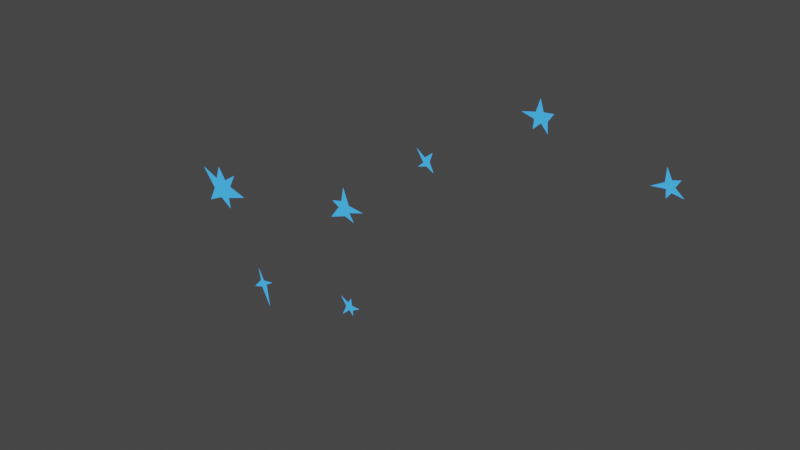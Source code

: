 # Source: Constellation.blend  (saved by Blender 3.0.42; exported with 4.5.12 LTS)
import bpy
from mathutils import Matrix  # noqa: F401  (used for matrix-valued properties, if any)

bpy.ops.wm.read_factory_settings(use_empty=True)
scene = bpy.context.scene
scene.name = 'Scene'

# ---- collections
col_collection = bpy.data.collections.new('Collection'); scene.collection.children.link(col_collection)

# ---- materials (node trees are filled in below, after node groups)
mat_chrome = bpy.data.materials.new('chrome')
mat_chrome.use_transparent_shadow = False
mat_chrome.diffuse_color = (1.0, 1.0, 1.0, 1.0)

# ---- material node trees
mat_chrome.use_nodes = True; mat_chrome.node_tree.nodes.clear()
_N = mat_chrome.node_tree.nodes; _L = mat_chrome.node_tree.links
n0 = _N.new('ShaderNodeBsdfPrincipled'); n0.name = 'Principled BSDF'; n0.location = (10, 300)
n0.distribution = 'GGX'
n0.subsurface_method = 'RANDOM_WALK_SKIN'
n0.inputs[0].default_value = (1.0, 1.0, 1.0, 1.0)
n0.inputs[2].default_value = 0.06252
n0.inputs[3].default_value = 1.45
n0.inputs[27].default_value = (0.0, 0.3474, 1.0, 1.0)
n0.inputs[28].default_value = 1.0
n1 = _N.new('ShaderNodeOutputMaterial'); n1.name = 'Material Output'; n1.location = (320, 270)
_L.new(n0.outputs[0], n1.inputs[0])
n1.is_active_output = True

# ---- world
world_world = bpy.data.worlds.new('World'); scene.world = world_world
world_world.use_nodes = True; world_world.node_tree.nodes.clear()
_N = world_world.node_tree.nodes; _L = world_world.node_tree.links
n0 = _N.new('ShaderNodeOutputWorld'); n0.name = 'World Output'; n0.location = (300, 300)
n1 = _N.new('ShaderNodeBackground'); n1.name = 'Background'; n1.location = (10, 300)
n1.inputs[0].default_value = (0.05088, 0.05088, 0.05088, 1.0)
_L.new(n1.outputs[0], n0.inputs[0])
n0.is_active_output = True
world_world.color = (0.05088, 0.05088, 0.05088)
world_world.use_sun_shadow = False
world_world.sun_shadow_jitter_overblur = 0.0

# ---- meshes
me_mesh_0 = bpy.data.meshes.new('Mesh_0')
me_mesh_0.from_pydata([(-0.01354, -9.313e-10, 0.02944), (-0.02906, -9.313e-10, -0.004936), (-0.0739, -9.313e-10, 0.05922), (0.01538, -9.313e-10, 0.06764), (0.02901, -9.313e-10, -0.01709), (0.02949, -1.397e-09, -0.06059), (-0.06121, -9.313e-10, -0.07838), (0.01967, -9.313e-10, 0.01648), (0.08625, -1.397e-09, 0.01341), (-0.002086, -9.313e-10, -0.02519)], [], [(0, 1, 2), (8, 4, 7), (1, 9, 6), (9, 1, 0), (9, 0, 3), (9, 3, 7), (9, 7, 5), (5, 7, 4)])
_uv = me_mesh_0.uv_layers.new(name='UVMap')
_uv.uv.foreach_set('vector', [0.4295, 0.342, 0.3042, 0.5797, 0.139, 0.1821, 0.9008, 0.3987, 0.5797, 0.5783, 0.5903, 0.3936, 0.3042, 0.5797, 0.4355, 0.6075, 0.2717, 0.7476, 0.4355, 0.6075, 0.3042, 0.5797, 0.4295, 0.342, 0.4355, 0.6075, 0.4295, 0.342, 0.5051, 0.1679, 0.4355, 0.6075, 0.5051, 0.1679, 0.5903, 0.3936, 0.4355, 0.6075, 0.5903, 0.3936, 0.6261, 0.7448, 0.6261, 0.7448, 0.5903, 0.3936, 0.5797, 0.5783])
me_mesh_0.materials.append(mat_chrome)
me_mesh_0.use_remesh_fix_poles = True
me_mesh_0.use_remesh_preserve_attributes = False
me_mesh_0.update()
me_mesh_0.normals_split_custom_set([tuple(v) for v in zip(*[iter([0.0007424, 1.0, 0.001505, 0.0007426, 1.0, 0.001505, 0.0007424, 1.0, 0.001505, 0.0972, 0.9815, -0.1649, 0.09659, 0.9815, -0.1653, 0.09642, 0.9815, -0.1654, -0.0194, 0.9998, 0.01087, -0.0194, 0.9998, 0.01087, -0.0194, 0.9998, 0.01087, -0.01959, 0.9998, 0.01063, -0.01959, 0.9998, 0.01063, -0.01959, 0.9998, 0.01063, -0.0169, 0.9998, 0.0112, -0.01691, 0.9998, 0.01119, -0.01691, 0.9998, 0.0112, -0.428, 0.8998, 0.08494, -0.4266, 0.8998, 0.0916, -0.4274, 0.8998, 0.08781, -0.0994, 0.9903, -0.09723, -0.09925, 0.9903, -0.09739, -0.09938, 0.9903, -0.09726, 0.5904, 0.8071, 0.002295, 0.5899, 0.8071, -0.02434, 0.5903, 0.8071, -0.009276])] * 3)])
me_mesh_0_001 = bpy.data.meshes.new('Mesh_0.001')
me_mesh_0_001.from_pydata([(-0.1897, -9.313e-10, 0.1035), (-0.06234, -9.313e-10, 0.04933), (0.0259, -1.397e-09, 0.05807), (0.1229, -9.313e-10, 0.1213), (0.07254, -9.313e-10, 0.02239), (0.2098, -9.313e-10, -0.01978), (0.0502, -9.313e-10, -0.07097), (0.06183, -9.313e-10, -0.15), (-0.02566, -1.397e-09, -0.08694), (-0.144, -9.313e-10, -0.1405), (-0.09032, -9.313e-10, -0.03239), (-0.03117, -1.397e-09, 0.146)], [], [(1, 10, 0), (5, 6, 4), (2, 4, 6), (4, 2, 3), (10, 8, 9), (8, 10, 1), (8, 1, 11), (8, 11, 2), (8, 2, 7), (7, 2, 6)])
_uv = me_mesh_0_001.uv_layers.new(name='UVMap')
_uv.uv.foreach_set('vector', [0.4114, 0.3321, 0.2991, 0.5843, 0.1329, 0.175, 0.9103, 0.3958, 0.5786, 0.5817, 0.5934, 0.3881, 0.442, 0.3246, 0.5934, 0.3881, 0.5786, 0.5817, 0.5934, 0.3881, 0.442, 0.3246, 0.5054, 0.1637, 0.2991, 0.5843, 0.4309, 0.6136, 0.2687, 0.7522, 0.4309, 0.6136, 0.2991, 0.5843, 0.4114, 0.3321, 0.4309, 0.6136, 0.4114, 0.3321, 0.4295, 0.3278, 0.4309, 0.6136, 0.4295, 0.3278, 0.442, 0.3246, 0.4309, 0.6136, 0.442, 0.3246, 0.6296, 0.7494, 0.6296, 0.7494, 0.442, 0.3246, 0.5786, 0.5817])
me_mesh_0_001.materials.append(mat_chrome)
me_mesh_0_001.use_remesh_fix_poles = True
me_mesh_0_001.use_remesh_preserve_attributes = False
me_mesh_0_001.update()
me_mesh_0_001.normals_split_custom_set([tuple(v) for v in zip(*[iter([0.0003001, 1.0, 0.0007059, 0.0003001, 1.0, 0.0007059, 0.0003001, 1.0, 0.0007059, 0.0, 1.0, 0.0, 0.0, 1.0, 0.0, 0.0, 1.0, 0.0, -0.008998, 1.0, 0.002153, -0.008998, 1.0, 0.002153, -0.008998, 1.0, 0.002152, -0.00769, 1.0, 0.003914, -0.00769, 1.0, 0.003914, -0.00769, 1.0, 0.003913, -0.004765, 1.0, 0.002367, -0.004766, 1.0, 0.002367, -0.004766, 1.0, 0.002367, -0.004758, 1.0, 0.002382, -0.004758, 1.0, 0.002383, -0.004758, 1.0, 0.002383, -0.007234, 1.0, 0.001698, -0.007234, 1.0, 0.001699, -0.007234, 1.0, 0.001698, 0.00415, 1.0, 0.001989, 0.00415, 1.0, 0.001989, 0.00415, 1.0, 0.001989, 0.003409, 1.0, 0.002232, 0.003409, 1.0, 0.002233, 0.003409, 1.0, 0.002232, -0.1406, 0.9898, -0.02265, -0.1406, 0.9898, -0.02264, -0.1406, 0.9898, -0.02265])] * 3)])
me_mesh_0_002 = bpy.data.meshes.new('Mesh_0.002')
me_mesh_0_002.from_pydata([(0.002667, -1.397e-09, -0.05371), (-0.02579, -9.313e-10, 0.04418), (-0.05067, -1.397e-09, -0.006336), (-0.008774, -9.313e-10, 0.1446), (0.1535, -1.397e-09, 0.01407), (0.03928, -9.313e-10, -0.0209), (0.07625, -4.657e-10, -0.07993), (-0.1181, -9.313e-10, -0.0964), (-0.1044, -9.313e-10, 0.02511), (0.03612, -9.313e-10, 0.02934)], [], [(1, 8, 2), (0, 2, 7), (2, 0, 1), (1, 0, 3), (3, 0, 9), (9, 0, 5), (5, 0, 6), (4, 9, 5)])
_uv = me_mesh_0_002.uv_layers.new(name='UVMap')
_uv.uv.foreach_set('vector', [0.5966, 0.3901, 0.5052, 0.1647, 0.4334, 0.3398, 0.2995, 0.5843, 0.4334, 0.3398, 0.134, 0.1763, 0.4334, 0.3398, 0.2995, 0.5843, 0.5966, 0.3901, 0.5966, 0.3901, 0.2995, 0.5843, 0.9072, 0.3966, 0.9072, 0.3966, 0.2995, 0.5843, 0.5779, 0.58, 0.5779, 0.58, 0.2995, 0.5843, 0.4311, 0.61, 0.4311, 0.61, 0.2995, 0.5843, 0.2702, 0.75, 0.6282, 0.748, 0.5779, 0.58, 0.4311, 0.61])
me_mesh_0_002.materials.append(mat_chrome)
me_mesh_0_002.use_remesh_fix_poles = True
me_mesh_0_002.use_remesh_preserve_attributes = False
me_mesh_0_002.update()
me_mesh_0_002.normals_split_custom_set([tuple(v) for v in zip(*[iter([-0.006858, -1.0, 0.002163, -0.006858, -1.0, 0.002162, -0.006858, -1.0, 0.002163, 0.007341, -0.9999, -0.007437, 0.007342, -0.9999, -0.007437, 0.007341, -0.9999, -0.007438, 0.008971, -0.9999, -0.005635, 0.008971, -0.9999, -0.005635, 0.008971, -0.9999, -0.005635, 0.01786, -0.9998, -0.003029, 0.01787, -0.9998, -0.003027, 0.01786, -0.9998, -0.003028, -0.006088, -1.0, -0.004425, -0.006089, -1.0, -0.004424, -0.006089, -1.0, -0.004424, -0.003548, -1.0, -0.005412, -0.003548, -1.0, -0.005413, -0.003548, -1.0, -0.005412, -0.005277, -1.0, -0.003492, -0.005277, -1.0, -0.003492, -0.005277, -1.0, -0.003492, -0.002698, -1.0, -0.00535, -0.002698, -1.0, -0.00535, -0.002698, -1.0, -0.00535])] * 3)])
me_mesh_0_003 = bpy.data.meshes.new('Mesh_0.003')
me_mesh_0_003.from_pydata([(-0.006009, -4.657e-10, 0.02124), (0.06007, -4.657e-10, -0.06099), (-0.05638, -4.657e-10, -0.05057), (0.006308, -4.657e-10, -0.03111), (-0.01561, -9.313e-10, -0.01362), (-0.06826, -4.657e-10, 0.06676), (0.05056, -4.657e-10, 0.06534), (0.02933, -9.313e-10, 0.002951)], [], [(0, 4, 5), (4, 3, 2), (3, 4, 0), (3, 0, 6), (3, 6, 7), (1, 3, 7)])
_uv = me_mesh_0_003.uv_layers.new(name='UVMap')
_uv.uv.foreach_set('vector', [0.441, 0.5963, 0.5786, 0.3864, 0.8942, 0.4004, 0.5786, 0.3864, 0.4288, 0.3386, 0.5056, 0.171, 0.4288, 0.3386, 0.5786, 0.3864, 0.441, 0.5963, 0.4288, 0.3386, 0.441, 0.5963, 0.271, 0.7484, 0.4288, 0.3386, 0.271, 0.7484, 0.3019, 0.5798, 0.1385, 0.1813, 0.4288, 0.3386, 0.3019, 0.5798])
me_mesh_0_003.materials.append(mat_chrome)
me_mesh_0_003.use_remesh_fix_poles = True
me_mesh_0_003.use_remesh_preserve_attributes = False
me_mesh_0_003.update()
me_mesh_0_003.normals_split_custom_set([tuple(v) for v in zip(*[iter([-0.1878, 0.9743, -0.1244, -0.188, 0.9743, -0.1241, -0.1887, 0.9743, -0.123, -0.01782, 0.9996, 0.02373, -0.01782, 0.9996, 0.02372, -0.01781, 0.9996, 0.02373, -0.1449, 0.98, -0.1365, -0.1447, 0.98, -0.1367, -0.1437, 0.98, -0.1378, 0.16, 0.9849, -0.06546, 0.16, 0.9849, -0.06532, 0.1602, 0.9849, -0.06485, -0.03843, 0.9989, 0.02598, -0.03843, 0.9989, 0.02598, -0.03843, 0.9989, 0.02598, 0.003932, 1.0, -0.002658, 0.003931, 1.0, -0.002658, 0.003931, 1.0, -0.002658])] * 3)])
me_mesh_0_004 = bpy.data.meshes.new('Mesh_0.004')
me_mesh_0_004.from_pydata([(0.02093, -1.397e-09, 0.03452), (0.08497, -1.397e-09, 0.04027), (0.05442, -9.313e-10, -0.08072), (0.009432, -9.313e-10, -0.02937), (-0.001828, -1.397e-09, 0.106), (-0.04014, -1.397e-09, -0.07602), (-0.03365, -9.313e-10, -0.01613), (-0.1158, -4.657e-10, 0.006943), (-0.02723, -9.313e-10, 0.02586), (0.0489, -1.397e-09, -0.0114)], [], [(1, 9, 0), (8, 6, 7), (6, 8, 4), (6, 4, 5), (5, 4, 3), (3, 4, 0), (3, 0, 2), (2, 0, 9)])
_uv = me_mesh_0_004.uv_layers.new(name='UVMap')
_uv.uv.foreach_set('vector', [0.5054, 0.165, 0.5969, 0.3878, 0.4309, 0.3403, 0.3025, 0.5808, 0.4327, 0.6122, 0.2707, 0.7493, 0.4327, 0.6122, 0.3025, 0.5808, 0.1365, 0.1792, 0.4327, 0.6122, 0.1365, 0.1792, 0.6273, 0.7472, 0.6273, 0.7472, 0.1365, 0.1792, 0.578, 0.5711, 0.578, 0.5711, 0.1365, 0.1792, 0.4309, 0.3403, 0.578, 0.5711, 0.4309, 0.3403, 0.9037, 0.3975, 0.9037, 0.3975, 0.4309, 0.3403, 0.5969, 0.3878])
me_mesh_0_004.materials.append(mat_chrome)
me_mesh_0_004.use_remesh_fix_poles = True
me_mesh_0_004.use_remesh_preserve_attributes = False
me_mesh_0_004.update()
me_mesh_0_004.normals_split_custom_set([tuple(v) for v in zip(*[iter([-0.004819, 0.9999, 0.009489, -0.004818, 0.9999, 0.009489, -0.004818, 0.9999, 0.009489, -0.001242, 1.0, 0.005813, -0.001241, 1.0, 0.005813, -0.001242, 1.0, 0.005813, -0.03427, 0.9994, 0.01086, -0.03427, 0.9994, 0.01086, -0.03427, 0.9994, 0.01086, 0.03182, 0.9995, -0.006361, 0.03182, 0.9995, -0.006361, 0.03182, 0.9995, -0.006359, -0.0048, 1.0, 0.001348, -0.0048, 1.0, 0.001347, -0.0048, 1.0, 0.001348, -0.006605, 1.0, 0.001188, -0.006605, 1.0, 0.001189, -0.006605, 1.0, 0.001188, -0.005001, 1.0, 0.0009, -0.005001, 1.0, 0.0008998, -0.005001, 1.0, 0.0008997, -0.03153, 0.9995, -0.006798, -0.03153, 0.9995, -0.006798, -0.03153, 0.9995, -0.0068])] * 3)])
me_mesh_0_005 = bpy.data.meshes.new('Mesh_0.005')
me_mesh_0_005.from_pydata([(-0.02819, -1.397e-09, 0.01422), (0.007406, -9.313e-10, 0.03439), (0.05693, -1.397e-09, 0.04789), (0.0836, -9.313e-10, -0.04558), (-0.01849, -1.397e-09, -0.01944), (-0.1035, -1.397e-09, -0.02751), (-0.02541, -1.397e-09, 0.09809), (0.01342, -9.313e-10, -0.03306), (-0.01429, -1.397e-09, -0.0698), (0.02849, -9.313e-10, 0.0007948)], [], [(3, 7, 9), (1, 0, 6), (0, 1, 4), (4, 1, 8), (8, 1, 7), (7, 1, 9), (9, 1, 2), (4, 5, 0)])
_uv = me_mesh_0_005.uv_layers.new(name='UVMap')
_uv.uv.foreach_set('vector', [0.9017, 0.3984, 0.5798, 0.5786, 0.5907, 0.3933, 0.4297, 0.3416, 0.3038, 0.5802, 0.1384, 0.1813, 0.3038, 0.5802, 0.4297, 0.3416, 0.4352, 0.608, 0.4352, 0.608, 0.4297, 0.3416, 0.6265, 0.7453, 0.6265, 0.7453, 0.4297, 0.3416, 0.5798, 0.5786, 0.5798, 0.5786, 0.4297, 0.3416, 0.5907, 0.3933, 0.5907, 0.3933, 0.4297, 0.3416, 0.5051, 0.1673, 0.4352, 0.608, 0.2713, 0.7481, 0.3038, 0.5802])
me_mesh_0_005.materials.append(mat_chrome)
me_mesh_0_005.use_remesh_fix_poles = True
me_mesh_0_005.use_remesh_preserve_attributes = False
me_mesh_0_005.update()
me_mesh_0_005.normals_split_custom_set([tuple(v) for v in zip(*[iter([-0.0324, 0.9864, -0.1614, -0.0328, 0.9864, -0.1613, -0.03284, 0.9864, -0.1613, -0.006756, 1.0, 0.0002238, -0.006756, 1.0, 0.0002239, -0.006756, 1.0, 0.0002243, -0.009115, 0.9999, 0.004384, -0.009115, 0.9999, 0.004384, -0.009115, 0.9999, 0.004385, 0.006135, 1.0, -0.002951, 0.006134, 1.0, -0.002951, 0.006135, 1.0, -0.00295, -0.005634, 1.0, -0.0005021, -0.005634, 1.0, -0.0005028, -0.005634, 1.0, -0.0005021, -0.3162, 0.9482, -0.0302, -0.3166, 0.9482, -0.02632, -0.3164, 0.9482, -0.02847, -0.04593, 0.9878, 0.1488, -0.04598, 0.9878, 0.1487, -0.04558, 0.9878, 0.1489, -0.0006477, 1.0, 0.006824, -0.0006471, 1.0, 0.006825, -0.0006478, 1.0, 0.006824])] * 3)])
me_mesh_0_006 = bpy.data.meshes.new('Mesh_0.006')
me_mesh_0_006.from_pydata([(-0.01705, -4.657e-10, -0.02456), (0.091, -4.657e-10, 0.04586), (0.02879, -4.657e-10, 0.009588), (-0.02525, -4.657e-10, 0.02635), (0.05169, -4.657e-10, -0.1621), (-0.08999, -4.657e-10, -0.04723), (-0.04242, -4.657e-10, 0.1205), (0.003237, -4.657e-10, 0.03161)], [], [(1, 2, 7), (7, 3, 6), (3, 7, 0), (0, 7, 4), (4, 7, 2), (0, 5, 3)])
_uv = me_mesh_0_006.uv_layers.new(name='UVMap')
_uv.uv.foreach_set('vector', [0.8928, 0.4008, 0.4436, 0.5972, 0.5854, 0.3903, 0.5854, 0.3903, 0.4346, 0.3389, 0.5055, 0.1701, 0.4346, 0.3389, 0.5854, 0.3903, 0.3038, 0.5709, 0.3038, 0.5709, 0.5854, 0.3903, 0.2696, 0.7506, 0.2696, 0.7506, 0.5854, 0.3903, 0.4436, 0.5972, 0.3038, 0.5709, 0.1366, 0.1803, 0.4346, 0.3389])
me_mesh_0_006.materials.append(mat_chrome)
me_mesh_0_006.use_remesh_fix_poles = True
me_mesh_0_006.use_remesh_preserve_attributes = False
me_mesh_0_006.update()
me_mesh_0_006.normals_split_custom_set([tuple(v) for v in zip(*[iter([-0.001273, 0.9997, 0.02441, -0.001273, 0.9997, 0.02441, -0.001273, 0.9997, 0.02441, 0.1889, 0.977, 0.09915, 0.1891, 0.977, 0.09875, 0.1885, 0.977, 0.09989, 0.2015, 0.979, 0.03254, 0.2013, 0.979, 0.03359, 0.2012, 0.979, 0.03393, 0.1706, 0.9843, 0.04463, 0.1706, 0.9843, 0.0445, 0.1708, 0.9843, 0.04402, -0.02681, 0.9996, -0.005263, -0.02681, 0.9996, -0.005262, -0.02681, 0.9996, -0.005259, -0.07857, 0.9968, -0.01269, -0.07856, 0.9968, -0.01274, -0.07856, 0.9968, -0.01275])] * 3)])

# ---- objects
ob_star3 = bpy.data.objects.new('star3', me_mesh_0)
ob_star1 = bpy.data.objects.new('star1', me_mesh_0_001)
ob_star4 = bpy.data.objects.new('star4', me_mesh_0_002)
ob_star5 = bpy.data.objects.new('star5', me_mesh_0_003)
ob_star6 = bpy.data.objects.new('star6', me_mesh_0_004)
ob_star7 = bpy.data.objects.new('star7', me_mesh_0_005)
ob_star2 = bpy.data.objects.new('star2', me_mesh_0_006)

# ---- transforms, parenting, visibility, modifiers, constraints
ob_star3.location = (0.02061, 0.006361, 0.1387)
ob_star1.location = (-1.163, 0.006361, 0.6629)
ob_star4.location = (-0.001815, 0.006361, 0.8608)
ob_star5.location = (0.6511, 0.006361, 1.374)
ob_star6.location = (1.411, 0.006361, 1.838)
ob_star7.location = (2.183, 0.006361, 1.672)
ob_star2.location = (-0.807, 0.006361, 0.003772)

# ---- collection membership
scene.collection.objects.link(ob_star3)
scene.collection.objects.link(ob_star1)
scene.collection.objects.link(ob_star4)
scene.collection.objects.link(ob_star5)
scene.collection.objects.link(ob_star6)
scene.collection.objects.link(ob_star7)
scene.collection.objects.link(ob_star2)

# ---- scene / render settings (as saved in the file)
scene.frame_start = 1; scene.frame_end = 250; scene.frame_set(1)
scene.render.engine = 'BLENDER_EEVEE_NEXT'
scene.cycles.sampling_pattern = 'TABULATED_SOBOL'
scene.cycles.use_light_tree = False
scene.view_settings.view_transform = 'Filmic'
bpy.context.view_layer.update()

# ---- added for rendering (the .blend has no active camera): camera
cam_auto = bpy.data.cameras.new('AutoCamera')
cam_auto.lens = 50.0
cam_auto.sensor_width = 36.0
cam_auto.clip_end = 1000.0
ob_auto_camera = bpy.data.objects.new('AutoCamera', cam_auto)
scene.collection.objects.link(ob_auto_camera)
ob_auto_camera.location = (4.33007, -4.64114, 3.99115)
ob_auto_camera.rotation_euler = (1.09748, -7.21219e-08, 0.694738)
scene.camera = ob_auto_camera
bpy.context.view_layer.update()
